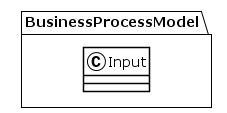

The diagram above was rendered by PlantUML. Its source (embedded in the PNG):
@startuml
!theme plain
package BusinessProcessModel {
class Input {
}
}
@enduml